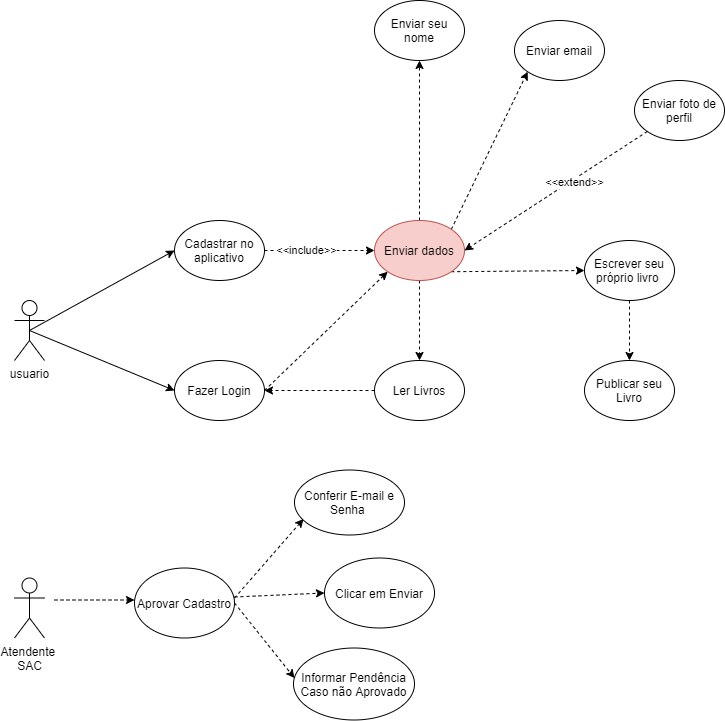

The diagram above was exported from draw.io. Its source (the exported page's mxGraphModel, read from the mxfile embedded in the PNG):
<mxGraphModel dx="460" dy="813" grid="1" gridSize="10" guides="1" tooltips="1" connect="1" arrows="1" fold="1" page="1" pageScale="1" pageWidth="827" pageHeight="1169" math="0" shadow="0">
  <root>
    <mxCell id="0" />
    <mxCell id="1" parent="0" />
    <mxCell id="RqlHvo5xh2a7-wjlIIYJ-16" style="rounded=0;orthogonalLoop=1;jettySize=auto;html=1;exitX=0.5;exitY=0.5;exitDx=0;exitDy=0;exitPerimeter=0;entryX=0;entryY=0.5;entryDx=0;entryDy=0;" parent="1" source="RqlHvo5xh2a7-wjlIIYJ-1" target="RqlHvo5xh2a7-wjlIIYJ-6" edge="1">
      <mxGeometry relative="1" as="geometry" />
    </mxCell>
    <mxCell id="RqlHvo5xh2a7-wjlIIYJ-1" value="usuario" style="shape=umlActor;verticalLabelPosition=bottom;verticalAlign=top;html=1;outlineConnect=0;" parent="1" vertex="1">
      <mxGeometry x="60" y="340" width="30" height="60" as="geometry" />
    </mxCell>
    <mxCell id="RqlHvo5xh2a7-wjlIIYJ-74" style="edgeStyle=none;rounded=0;orthogonalLoop=1;jettySize=auto;html=1;exitX=0.5;exitY=0.5;exitDx=0;exitDy=0;exitPerimeter=0;entryX=0;entryY=0.5;entryDx=0;entryDy=0;" parent="1" source="RqlHvo5xh2a7-wjlIIYJ-1" target="RqlHvo5xh2a7-wjlIIYJ-73" edge="1">
      <mxGeometry relative="1" as="geometry">
        <mxPoint x="95" y="540" as="sourcePoint" />
      </mxGeometry>
    </mxCell>
    <mxCell id="RqlHvo5xh2a7-wjlIIYJ-28" style="edgeStyle=none;rounded=0;orthogonalLoop=1;jettySize=auto;html=1;exitX=1;exitY=0.5;exitDx=0;exitDy=0;entryX=0;entryY=0.5;entryDx=0;entryDy=0;dashed=1;" parent="1" source="RqlHvo5xh2a7-wjlIIYJ-6" target="RqlHvo5xh2a7-wjlIIYJ-14" edge="1">
      <mxGeometry relative="1" as="geometry" />
    </mxCell>
    <mxCell id="RqlHvo5xh2a7-wjlIIYJ-29" value="&amp;lt;&amp;lt;include&amp;gt;&amp;gt;" style="edgeLabel;html=1;align=center;verticalAlign=middle;resizable=0;points=[];" parent="RqlHvo5xh2a7-wjlIIYJ-28" vertex="1" connectable="0">
      <mxGeometry x="-0.2545" y="1" relative="1" as="geometry">
        <mxPoint as="offset" />
      </mxGeometry>
    </mxCell>
    <mxCell id="RqlHvo5xh2a7-wjlIIYJ-6" value="Cadastrar no aplicativo" style="ellipse;whiteSpace=wrap;html=1;" parent="1" vertex="1">
      <mxGeometry x="220" y="260" width="90" height="60" as="geometry" />
    </mxCell>
    <mxCell id="RqlHvo5xh2a7-wjlIIYJ-10" value="Enviar foto de perfil" style="ellipse;whiteSpace=wrap;html=1;" parent="1" vertex="1">
      <mxGeometry x="680" y="120" width="90" height="60" as="geometry" />
    </mxCell>
    <mxCell id="RqlHvo5xh2a7-wjlIIYJ-11" value="Enviar email" style="ellipse;whiteSpace=wrap;html=1;" parent="1" vertex="1">
      <mxGeometry x="560" y="60" width="90" height="60" as="geometry" />
    </mxCell>
    <mxCell id="RqlHvo5xh2a7-wjlIIYJ-12" value="Escrever seu próprio livro&amp;nbsp;" style="ellipse;whiteSpace=wrap;html=1;" parent="1" vertex="1">
      <mxGeometry x="630" y="280" width="90" height="60" as="geometry" />
    </mxCell>
    <mxCell id="RqlHvo5xh2a7-wjlIIYJ-13" value="Enviar seu nome" style="ellipse;whiteSpace=wrap;html=1;" parent="1" vertex="1">
      <mxGeometry x="420" y="40" width="90" height="60" as="geometry" />
    </mxCell>
    <mxCell id="RqlHvo5xh2a7-wjlIIYJ-21" style="edgeStyle=none;rounded=0;orthogonalLoop=1;jettySize=auto;html=1;entryX=1;entryY=0.5;entryDx=0;entryDy=0;dashed=1;" parent="1" source="RqlHvo5xh2a7-wjlIIYJ-10" target="RqlHvo5xh2a7-wjlIIYJ-14" edge="1">
      <mxGeometry relative="1" as="geometry">
        <mxPoint x="550" y="480" as="sourcePoint" />
      </mxGeometry>
    </mxCell>
    <mxCell id="RqlHvo5xh2a7-wjlIIYJ-79" value="&amp;lt;&amp;lt;extend&amp;gt;&amp;gt;" style="edgeLabel;html=1;align=center;verticalAlign=middle;resizable=0;points=[];" parent="RqlHvo5xh2a7-wjlIIYJ-21" vertex="1" connectable="0">
      <mxGeometry x="-0.1847" y="2" relative="1" as="geometry">
        <mxPoint as="offset" />
      </mxGeometry>
    </mxCell>
    <mxCell id="RqlHvo5xh2a7-wjlIIYJ-81" style="edgeStyle=none;rounded=0;orthogonalLoop=1;jettySize=auto;html=1;exitX=1;exitY=1;exitDx=0;exitDy=0;entryX=0;entryY=0.5;entryDx=0;entryDy=0;dashed=1;" parent="1" source="RqlHvo5xh2a7-wjlIIYJ-14" target="RqlHvo5xh2a7-wjlIIYJ-12" edge="1">
      <mxGeometry relative="1" as="geometry" />
    </mxCell>
    <mxCell id="RqlHvo5xh2a7-wjlIIYJ-82" style="edgeStyle=none;rounded=0;orthogonalLoop=1;jettySize=auto;html=1;exitX=0.5;exitY=0;exitDx=0;exitDy=0;entryX=0.5;entryY=1;entryDx=0;entryDy=0;dashed=1;" parent="1" source="RqlHvo5xh2a7-wjlIIYJ-14" target="RqlHvo5xh2a7-wjlIIYJ-13" edge="1">
      <mxGeometry relative="1" as="geometry" />
    </mxCell>
    <mxCell id="RqlHvo5xh2a7-wjlIIYJ-83" style="edgeStyle=none;rounded=0;orthogonalLoop=1;jettySize=auto;html=1;exitX=1;exitY=0;exitDx=0;exitDy=0;entryX=0;entryY=1;entryDx=0;entryDy=0;dashed=1;" parent="1" source="RqlHvo5xh2a7-wjlIIYJ-14" target="RqlHvo5xh2a7-wjlIIYJ-11" edge="1">
      <mxGeometry relative="1" as="geometry" />
    </mxCell>
    <mxCell id="RqlHvo5xh2a7-wjlIIYJ-84" style="edgeStyle=none;rounded=0;orthogonalLoop=1;jettySize=auto;html=1;exitX=0.5;exitY=1;exitDx=0;exitDy=0;entryX=0.5;entryY=0;entryDx=0;entryDy=0;dashed=1;" parent="1" source="RqlHvo5xh2a7-wjlIIYJ-14" target="RqlHvo5xh2a7-wjlIIYJ-71" edge="1">
      <mxGeometry relative="1" as="geometry" />
    </mxCell>
    <mxCell id="RqlHvo5xh2a7-wjlIIYJ-14" value="Enviar dados" style="ellipse;whiteSpace=wrap;html=1;fillColor=#f8cecc;strokeColor=#b85450;" parent="1" vertex="1">
      <mxGeometry x="420" y="260" width="90" height="60" as="geometry" />
    </mxCell>
    <mxCell id="RqlHvo5xh2a7-wjlIIYJ-33" value="" style="endArrow=classic;html=1;rounded=0;dashed=1;entryX=0.5;entryY=0;entryDx=0;entryDy=0;exitX=0.5;exitY=1;exitDx=0;exitDy=0;" parent="1" source="RqlHvo5xh2a7-wjlIIYJ-12" target="RqlHvo5xh2a7-wjlIIYJ-34" edge="1">
      <mxGeometry width="50" height="50" relative="1" as="geometry">
        <mxPoint x="450" y="530" as="sourcePoint" />
        <mxPoint x="510" y="530" as="targetPoint" />
      </mxGeometry>
    </mxCell>
    <mxCell id="RqlHvo5xh2a7-wjlIIYJ-34" value="Publicar seu Livro" style="ellipse;whiteSpace=wrap;html=1;" parent="1" vertex="1">
      <mxGeometry x="630" y="400" width="90" height="60" as="geometry" />
    </mxCell>
    <mxCell id="RqlHvo5xh2a7-wjlIIYJ-35" value="Atendente&amp;nbsp;&lt;br&gt;SAC" style="shape=umlActor;verticalLabelPosition=bottom;verticalAlign=top;html=1;outlineConnect=0;" parent="1" vertex="1">
      <mxGeometry x="60" y="617.5" width="30" height="60" as="geometry" />
    </mxCell>
    <mxCell id="RqlHvo5xh2a7-wjlIIYJ-38" value="Aprovar Cadastro" style="ellipse;whiteSpace=wrap;html=1;" parent="1" vertex="1">
      <mxGeometry x="180" y="607.5" width="100" height="70" as="geometry" />
    </mxCell>
    <mxCell id="RqlHvo5xh2a7-wjlIIYJ-39" value="" style="endArrow=classic;html=1;rounded=0;dashed=1;" parent="1" edge="1">
      <mxGeometry relative="1" as="geometry">
        <mxPoint x="100" y="639.5" as="sourcePoint" />
        <mxPoint x="180" y="639.5" as="targetPoint" />
        <Array as="points">
          <mxPoint x="140" y="639.5" />
        </Array>
      </mxGeometry>
    </mxCell>
    <mxCell id="RqlHvo5xh2a7-wjlIIYJ-44" value="" style="endArrow=classic;html=1;rounded=0;dashed=1;exitX=1;exitY=0.429;exitDx=0;exitDy=0;exitPerimeter=0;entryX=0.082;entryY=0.754;entryDx=0;entryDy=0;entryPerimeter=0;" parent="1" source="RqlHvo5xh2a7-wjlIIYJ-38" target="RqlHvo5xh2a7-wjlIIYJ-46" edge="1">
      <mxGeometry relative="1" as="geometry">
        <mxPoint x="290" y="637.5" as="sourcePoint" />
        <mxPoint x="340" y="557.5" as="targetPoint" />
      </mxGeometry>
    </mxCell>
    <mxCell id="RqlHvo5xh2a7-wjlIIYJ-46" value="Conferir E-mail e Senha&amp;nbsp;" style="ellipse;whiteSpace=wrap;html=1;" parent="1" vertex="1">
      <mxGeometry x="340" y="509.5" width="110" height="65" as="geometry" />
    </mxCell>
    <mxCell id="RqlHvo5xh2a7-wjlIIYJ-49" value="" style="endArrow=classic;html=1;rounded=0;dashed=1;exitX=1;exitY=0.414;exitDx=0;exitDy=0;exitPerimeter=0;entryX=0;entryY=0.5;entryDx=0;entryDy=0;" parent="1" source="RqlHvo5xh2a7-wjlIIYJ-38" target="RqlHvo5xh2a7-wjlIIYJ-57" edge="1">
      <mxGeometry relative="1" as="geometry">
        <mxPoint x="260" y="677.5" as="sourcePoint" />
        <mxPoint x="340" y="636.5" as="targetPoint" />
        <Array as="points" />
      </mxGeometry>
    </mxCell>
    <mxCell id="RqlHvo5xh2a7-wjlIIYJ-52" style="edgeStyle=none;rounded=0;orthogonalLoop=1;jettySize=auto;html=1;exitX=0;exitY=0.5;exitDx=0;exitDy=0;dashed=1;" parent="1" edge="1">
      <mxGeometry relative="1" as="geometry">
        <mxPoint x="550" y="480" as="sourcePoint" />
        <mxPoint x="550" y="480" as="targetPoint" />
      </mxGeometry>
    </mxCell>
    <mxCell id="RqlHvo5xh2a7-wjlIIYJ-53" style="edgeStyle=none;rounded=0;orthogonalLoop=1;jettySize=auto;html=1;exitX=1;exitY=0.5;exitDx=0;exitDy=0;dashed=1;" parent="1" edge="1">
      <mxGeometry relative="1" as="geometry">
        <mxPoint x="600" y="480.5" as="sourcePoint" />
        <mxPoint x="600" y="480.5" as="targetPoint" />
      </mxGeometry>
    </mxCell>
    <mxCell id="RqlHvo5xh2a7-wjlIIYJ-57" value="Clicar em Enviar" style="ellipse;whiteSpace=wrap;html=1;" parent="1" vertex="1">
      <mxGeometry x="370" y="597.5" width="110" height="70" as="geometry" />
    </mxCell>
    <mxCell id="RqlHvo5xh2a7-wjlIIYJ-58" value="" style="endArrow=classic;html=1;rounded=0;dashed=1;exitX=1;exitY=0.5;exitDx=0;exitDy=0;" parent="1" source="RqlHvo5xh2a7-wjlIIYJ-38" edge="1">
      <mxGeometry relative="1" as="geometry">
        <mxPoint x="250" y="677.5" as="sourcePoint" />
        <mxPoint x="340" y="717.5" as="targetPoint" />
      </mxGeometry>
    </mxCell>
    <mxCell id="RqlHvo5xh2a7-wjlIIYJ-61" value="Informar Pendência Caso não Aprovado" style="ellipse;whiteSpace=wrap;html=1;" parent="1" vertex="1">
      <mxGeometry x="339" y="687.5" width="121" height="72" as="geometry" />
    </mxCell>
    <mxCell id="RqlHvo5xh2a7-wjlIIYJ-75" style="edgeStyle=none;rounded=0;orthogonalLoop=1;jettySize=auto;html=1;exitX=0;exitY=0.5;exitDx=0;exitDy=0;dashed=1;" parent="1" source="RqlHvo5xh2a7-wjlIIYJ-71" target="RqlHvo5xh2a7-wjlIIYJ-73" edge="1">
      <mxGeometry relative="1" as="geometry" />
    </mxCell>
    <mxCell id="RqlHvo5xh2a7-wjlIIYJ-71" value="Ler Livros" style="ellipse;whiteSpace=wrap;html=1;" parent="1" vertex="1">
      <mxGeometry x="420" y="400" width="90" height="60" as="geometry" />
    </mxCell>
    <mxCell id="RqlHvo5xh2a7-wjlIIYJ-78" style="edgeStyle=none;rounded=0;orthogonalLoop=1;jettySize=auto;html=1;exitX=1;exitY=0.5;exitDx=0;exitDy=0;entryX=0;entryY=1;entryDx=0;entryDy=0;dashed=1;" parent="1" source="RqlHvo5xh2a7-wjlIIYJ-73" target="RqlHvo5xh2a7-wjlIIYJ-14" edge="1">
      <mxGeometry relative="1" as="geometry" />
    </mxCell>
    <mxCell id="RqlHvo5xh2a7-wjlIIYJ-73" value="Fazer Login" style="ellipse;whiteSpace=wrap;html=1;" parent="1" vertex="1">
      <mxGeometry x="220" y="400" width="90" height="60" as="geometry" />
    </mxCell>
  </root>
</mxGraphModel>